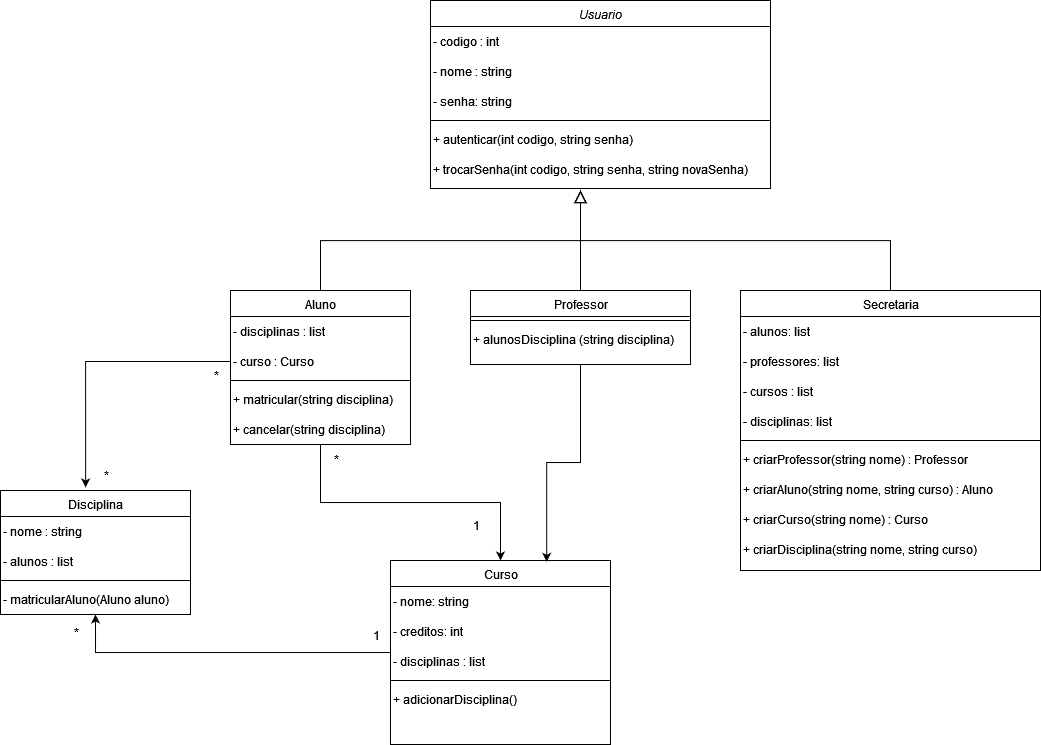

The diagram above was exported from draw.io. Its source (the exported page's mxGraphModel, read from the mxfile embedded in the PNG):
<mxGraphModel dx="1810" dy="543" grid="1" gridSize="10" guides="1" tooltips="1" connect="1" arrows="1" fold="1" page="1" pageScale="1" pageWidth="827" pageHeight="1169" math="0" shadow="0">
  <root>
    <mxCell id="WIyWlLk6GJQsqaUBKTNV-0" />
    <mxCell id="WIyWlLk6GJQsqaUBKTNV-1" parent="WIyWlLk6GJQsqaUBKTNV-0" />
    <mxCell id="zkfFHV4jXpPFQw0GAbJ--0" value="Usuario" style="swimlane;fontStyle=2;align=center;verticalAlign=top;childLayout=stackLayout;horizontal=1;startSize=26;horizontalStack=0;resizeParent=1;resizeLast=0;collapsible=1;marginBottom=0;rounded=0;shadow=0;strokeWidth=1;" parent="WIyWlLk6GJQsqaUBKTNV-1" vertex="1">
      <mxGeometry x="220" y="70" width="340" height="188" as="geometry">
        <mxRectangle x="230" y="140" width="160" height="26" as="alternateBounds" />
      </mxGeometry>
    </mxCell>
    <mxCell id="hUNn4TQI5RclX_ojKlK_-9" value="&lt;div&gt;- codigo : int&lt;br&gt;&lt;/div&gt;" style="text;html=1;align=left;verticalAlign=middle;resizable=0;points=[];autosize=1;strokeColor=none;fillColor=none;" parent="zkfFHV4jXpPFQw0GAbJ--0" vertex="1">
      <mxGeometry y="26" width="340" height="30" as="geometry" />
    </mxCell>
    <mxCell id="hUNn4TQI5RclX_ojKlK_-10" value="&lt;div&gt;- nome : string&lt;br&gt;&lt;/div&gt;" style="text;html=1;align=left;verticalAlign=middle;resizable=0;points=[];autosize=1;strokeColor=none;fillColor=none;" parent="zkfFHV4jXpPFQw0GAbJ--0" vertex="1">
      <mxGeometry y="56" width="340" height="30" as="geometry" />
    </mxCell>
    <mxCell id="hUNn4TQI5RclX_ojKlK_-11" value="&lt;div&gt;- senha: string&lt;br&gt;&lt;/div&gt;" style="text;html=1;align=left;verticalAlign=middle;resizable=0;points=[];autosize=1;strokeColor=none;fillColor=none;" parent="zkfFHV4jXpPFQw0GAbJ--0" vertex="1">
      <mxGeometry y="86" width="340" height="30" as="geometry" />
    </mxCell>
    <mxCell id="zkfFHV4jXpPFQw0GAbJ--4" value="" style="line;html=1;strokeWidth=1;align=left;verticalAlign=middle;spacingTop=-1;spacingLeft=3;spacingRight=3;rotatable=0;labelPosition=right;points=[];portConstraint=eastwest;" parent="zkfFHV4jXpPFQw0GAbJ--0" vertex="1">
      <mxGeometry y="116" width="340" height="8" as="geometry" />
    </mxCell>
    <mxCell id="hUNn4TQI5RclX_ojKlK_-12" value="+ autenticar(int codigo, string senha)" style="text;html=1;align=left;verticalAlign=middle;resizable=0;points=[];autosize=1;strokeColor=none;fillColor=none;" parent="zkfFHV4jXpPFQw0GAbJ--0" vertex="1">
      <mxGeometry y="124" width="340" height="30" as="geometry" />
    </mxCell>
    <mxCell id="hUNn4TQI5RclX_ojKlK_-13" value="+ trocarSenha(int codigo, string senha, string novaSenha)" style="text;html=1;align=left;verticalAlign=middle;resizable=0;points=[];autosize=1;strokeColor=none;fillColor=none;" parent="zkfFHV4jXpPFQw0GAbJ--0" vertex="1">
      <mxGeometry y="154" width="340" height="30" as="geometry" />
    </mxCell>
    <mxCell id="hUNn4TQI5RclX_ojKlK_-16" style="edgeStyle=orthogonalEdgeStyle;rounded=0;orthogonalLoop=1;jettySize=auto;html=1;entryX=0.5;entryY=0;entryDx=0;entryDy=0;" parent="WIyWlLk6GJQsqaUBKTNV-1" source="zkfFHV4jXpPFQw0GAbJ--6" target="-hgrcaKnrmae-jqhwP5E-14" edge="1">
      <mxGeometry relative="1" as="geometry" />
    </mxCell>
    <mxCell id="zkfFHV4jXpPFQw0GAbJ--6" value="Aluno" style="swimlane;fontStyle=0;align=center;verticalAlign=top;childLayout=stackLayout;horizontal=1;startSize=26;horizontalStack=0;resizeParent=1;resizeLast=0;collapsible=1;marginBottom=0;rounded=0;shadow=0;strokeWidth=1;" parent="WIyWlLk6GJQsqaUBKTNV-1" vertex="1">
      <mxGeometry x="20" y="360" width="180" height="154" as="geometry">
        <mxRectangle x="130" y="380" width="160" height="26" as="alternateBounds" />
      </mxGeometry>
    </mxCell>
    <mxCell id="hUNn4TQI5RclX_ojKlK_-23" value="- disciplinas : list" style="text;html=1;align=left;verticalAlign=middle;resizable=0;points=[];autosize=1;strokeColor=none;fillColor=none;strokeWidth=0;shadow=0;glass=0;" parent="zkfFHV4jXpPFQw0GAbJ--6" vertex="1">
      <mxGeometry y="26" width="180" height="30" as="geometry" />
    </mxCell>
    <mxCell id="hUNn4TQI5RclX_ojKlK_-28" value="- curso : Curso" style="text;html=1;align=left;verticalAlign=middle;resizable=0;points=[];autosize=1;strokeColor=none;fillColor=none;strokeWidth=0;shadow=0;glass=0;" parent="zkfFHV4jXpPFQw0GAbJ--6" vertex="1">
      <mxGeometry y="56" width="180" height="30" as="geometry" />
    </mxCell>
    <mxCell id="zkfFHV4jXpPFQw0GAbJ--9" value="" style="line;html=1;strokeWidth=1;align=left;verticalAlign=middle;spacingTop=-1;spacingLeft=3;spacingRight=3;rotatable=0;labelPosition=right;points=[];portConstraint=eastwest;" parent="zkfFHV4jXpPFQw0GAbJ--6" vertex="1">
      <mxGeometry y="86" width="180" height="8" as="geometry" />
    </mxCell>
    <mxCell id="hUNn4TQI5RclX_ojKlK_-21" value="+ matricular(string disciplina)" style="text;html=1;align=left;verticalAlign=middle;resizable=0;points=[];autosize=1;strokeColor=none;fillColor=none;strokeWidth=0;shadow=0;glass=0;" parent="zkfFHV4jXpPFQw0GAbJ--6" vertex="1">
      <mxGeometry y="94" width="180" height="30" as="geometry" />
    </mxCell>
    <mxCell id="hUNn4TQI5RclX_ojKlK_-22" value="+ cancelar(string disciplina)" style="text;html=1;align=left;verticalAlign=middle;resizable=0;points=[];autosize=1;strokeColor=none;fillColor=none;strokeWidth=0;shadow=0;glass=0;" parent="zkfFHV4jXpPFQw0GAbJ--6" vertex="1">
      <mxGeometry y="124" width="180" height="30" as="geometry" />
    </mxCell>
    <mxCell id="zkfFHV4jXpPFQw0GAbJ--12" value="" style="endArrow=block;endSize=10;endFill=0;shadow=0;strokeWidth=1;rounded=0;curved=0;edgeStyle=elbowEdgeStyle;elbow=vertical;" parent="WIyWlLk6GJQsqaUBKTNV-1" source="zkfFHV4jXpPFQw0GAbJ--6" edge="1">
      <mxGeometry width="160" relative="1" as="geometry">
        <mxPoint x="200" y="203" as="sourcePoint" />
        <mxPoint x="370" y="260" as="targetPoint" />
      </mxGeometry>
    </mxCell>
    <mxCell id="zkfFHV4jXpPFQw0GAbJ--13" value="Professor" style="swimlane;fontStyle=0;align=center;verticalAlign=top;childLayout=stackLayout;horizontal=1;startSize=26;horizontalStack=0;resizeParent=1;resizeLast=0;collapsible=1;marginBottom=0;rounded=0;shadow=0;strokeWidth=1;" parent="WIyWlLk6GJQsqaUBKTNV-1" vertex="1">
      <mxGeometry x="260" y="360" width="220" height="74" as="geometry">
        <mxRectangle x="340" y="380" width="170" height="26" as="alternateBounds" />
      </mxGeometry>
    </mxCell>
    <mxCell id="zkfFHV4jXpPFQw0GAbJ--15" value="" style="line;html=1;strokeWidth=1;align=left;verticalAlign=middle;spacingTop=-1;spacingLeft=3;spacingRight=3;rotatable=0;labelPosition=right;points=[];portConstraint=eastwest;" parent="zkfFHV4jXpPFQw0GAbJ--13" vertex="1">
      <mxGeometry y="26" width="220" height="8" as="geometry" />
    </mxCell>
    <mxCell id="hUNn4TQI5RclX_ojKlK_-25" value="&lt;div&gt;+ alunosDisciplina (string disciplina)&lt;/div&gt;" style="text;html=1;align=left;verticalAlign=middle;resizable=0;points=[];autosize=1;strokeColor=none;fillColor=none;strokeWidth=0;shadow=0;glass=0;" parent="zkfFHV4jXpPFQw0GAbJ--13" vertex="1">
      <mxGeometry y="34" width="220" height="30" as="geometry" />
    </mxCell>
    <mxCell id="zkfFHV4jXpPFQw0GAbJ--16" value="" style="endArrow=block;endSize=10;endFill=0;shadow=0;strokeWidth=1;rounded=0;curved=0;edgeStyle=elbowEdgeStyle;elbow=vertical;" parent="WIyWlLk6GJQsqaUBKTNV-1" source="zkfFHV4jXpPFQw0GAbJ--13" edge="1">
      <mxGeometry width="160" relative="1" as="geometry">
        <mxPoint x="210" y="373" as="sourcePoint" />
        <mxPoint x="370" y="260" as="targetPoint" />
      </mxGeometry>
    </mxCell>
    <mxCell id="-hgrcaKnrmae-jqhwP5E-0" value="Secretaria" style="swimlane;fontStyle=0;align=center;verticalAlign=top;childLayout=stackLayout;horizontal=1;startSize=26;horizontalStack=0;resizeParent=1;resizeLast=0;collapsible=1;marginBottom=0;rounded=0;shadow=0;strokeWidth=1;" parent="WIyWlLk6GJQsqaUBKTNV-1" vertex="1">
      <mxGeometry x="530" y="360" width="300" height="280" as="geometry">
        <mxRectangle x="340" y="380" width="170" height="26" as="alternateBounds" />
      </mxGeometry>
    </mxCell>
    <mxCell id="hUNn4TQI5RclX_ojKlK_-6" value="&lt;div&gt;- alunos: list&lt;/div&gt;" style="text;html=1;align=left;verticalAlign=middle;resizable=0;points=[];autosize=1;strokeColor=none;fillColor=none;" parent="-hgrcaKnrmae-jqhwP5E-0" vertex="1">
      <mxGeometry y="26" width="300" height="30" as="geometry" />
    </mxCell>
    <mxCell id="hUNn4TQI5RclX_ojKlK_-8" value="&lt;div&gt;- professores: list&lt;/div&gt;" style="text;html=1;align=left;verticalAlign=middle;resizable=0;points=[];autosize=1;strokeColor=none;fillColor=none;" parent="-hgrcaKnrmae-jqhwP5E-0" vertex="1">
      <mxGeometry y="56" width="300" height="30" as="geometry" />
    </mxCell>
    <mxCell id="hUNn4TQI5RclX_ojKlK_-7" value="&lt;div&gt;- cursos : list&lt;/div&gt;" style="text;html=1;align=left;verticalAlign=middle;resizable=0;points=[];autosize=1;strokeColor=none;fillColor=none;" parent="-hgrcaKnrmae-jqhwP5E-0" vertex="1">
      <mxGeometry y="86" width="300" height="30" as="geometry" />
    </mxCell>
    <mxCell id="hUNn4TQI5RclX_ojKlK_-19" value="&lt;div&gt;- disciplinas: list&lt;/div&gt;" style="text;html=1;align=left;verticalAlign=middle;resizable=0;points=[];autosize=1;strokeColor=none;fillColor=none;" parent="-hgrcaKnrmae-jqhwP5E-0" vertex="1">
      <mxGeometry y="116" width="300" height="30" as="geometry" />
    </mxCell>
    <mxCell id="-hgrcaKnrmae-jqhwP5E-2" value="" style="line;html=1;strokeWidth=1;align=left;verticalAlign=middle;spacingTop=-1;spacingLeft=3;spacingRight=3;rotatable=0;labelPosition=right;points=[];portConstraint=eastwest;" parent="-hgrcaKnrmae-jqhwP5E-0" vertex="1">
      <mxGeometry y="146" width="300" height="8" as="geometry" />
    </mxCell>
    <mxCell id="hUNn4TQI5RclX_ojKlK_-0" value="&lt;div&gt;+ criarProfessor(string nome) : Professor&lt;br&gt;&lt;/div&gt;" style="text;html=1;align=left;verticalAlign=middle;resizable=0;points=[];autosize=1;strokeColor=none;fillColor=none;" parent="-hgrcaKnrmae-jqhwP5E-0" vertex="1">
      <mxGeometry y="154" width="300" height="30" as="geometry" />
    </mxCell>
    <mxCell id="hUNn4TQI5RclX_ojKlK_-1" value="&lt;div&gt;+ criarAluno(string nome, string curso) : Aluno&lt;br&gt;&lt;/div&gt;" style="text;html=1;align=left;verticalAlign=middle;resizable=0;points=[];autosize=1;strokeColor=none;fillColor=none;" parent="-hgrcaKnrmae-jqhwP5E-0" vertex="1">
      <mxGeometry y="184" width="300" height="30" as="geometry" />
    </mxCell>
    <mxCell id="hUNn4TQI5RclX_ojKlK_-2" value="&lt;div&gt;+ criarCurso(string nome) : Curso&lt;br&gt;&lt;/div&gt;" style="text;html=1;align=left;verticalAlign=middle;resizable=0;points=[];autosize=1;strokeColor=none;fillColor=none;" parent="-hgrcaKnrmae-jqhwP5E-0" vertex="1">
      <mxGeometry y="214" width="300" height="30" as="geometry" />
    </mxCell>
    <mxCell id="hUNn4TQI5RclX_ojKlK_-3" value="&lt;div&gt;+ criarDisciplina(string nome, string curso)&lt;/div&gt;" style="text;html=1;align=left;verticalAlign=middle;resizable=0;points=[];autosize=1;strokeColor=none;fillColor=none;" parent="-hgrcaKnrmae-jqhwP5E-0" vertex="1">
      <mxGeometry y="244" width="300" height="30" as="geometry" />
    </mxCell>
    <mxCell id="-hgrcaKnrmae-jqhwP5E-3" style="edgeStyle=elbowEdgeStyle;rounded=0;orthogonalLoop=1;jettySize=auto;html=1;endArrow=block;endFill=0;endSize=10;elbow=vertical;" parent="WIyWlLk6GJQsqaUBKTNV-1" source="-hgrcaKnrmae-jqhwP5E-0" edge="1">
      <mxGeometry relative="1" as="geometry">
        <mxPoint x="370" y="260" as="targetPoint" />
      </mxGeometry>
    </mxCell>
    <mxCell id="-hgrcaKnrmae-jqhwP5E-5" value="Disciplina" style="swimlane;fontStyle=0;align=center;verticalAlign=top;childLayout=stackLayout;horizontal=1;startSize=26;horizontalStack=0;resizeParent=1;resizeLast=0;collapsible=1;marginBottom=0;rounded=0;shadow=0;strokeWidth=1;" parent="WIyWlLk6GJQsqaUBKTNV-1" vertex="1">
      <mxGeometry x="-210" y="560" width="190" height="124" as="geometry">
        <mxRectangle x="340" y="380" width="170" height="26" as="alternateBounds" />
      </mxGeometry>
    </mxCell>
    <mxCell id="hUNn4TQI5RclX_ojKlK_-26" value="- nome : string" style="text;html=1;align=left;verticalAlign=middle;resizable=0;points=[];autosize=1;strokeColor=none;fillColor=none;strokeWidth=0;shadow=0;glass=0;" parent="-hgrcaKnrmae-jqhwP5E-5" vertex="1">
      <mxGeometry y="26" width="190" height="30" as="geometry" />
    </mxCell>
    <mxCell id="hUNn4TQI5RclX_ojKlK_-27" value="- alunos : list" style="text;html=1;align=left;verticalAlign=middle;resizable=0;points=[];autosize=1;strokeColor=none;fillColor=none;strokeWidth=0;shadow=0;glass=0;" parent="-hgrcaKnrmae-jqhwP5E-5" vertex="1">
      <mxGeometry y="56" width="190" height="30" as="geometry" />
    </mxCell>
    <mxCell id="-hgrcaKnrmae-jqhwP5E-7" value="" style="line;html=1;strokeWidth=1;align=left;verticalAlign=middle;spacingTop=-1;spacingLeft=3;spacingRight=3;rotatable=0;labelPosition=right;points=[];portConstraint=eastwest;" parent="-hgrcaKnrmae-jqhwP5E-5" vertex="1">
      <mxGeometry y="86" width="190" height="8" as="geometry" />
    </mxCell>
    <mxCell id="hUNn4TQI5RclX_ojKlK_-34" value="- matricularAluno(Aluno aluno)" style="text;html=1;align=left;verticalAlign=middle;resizable=0;points=[];autosize=1;strokeColor=none;fillColor=none;strokeWidth=0;shadow=0;glass=0;" parent="-hgrcaKnrmae-jqhwP5E-5" vertex="1">
      <mxGeometry y="94" width="190" height="30" as="geometry" />
    </mxCell>
    <mxCell id="-hgrcaKnrmae-jqhwP5E-19" style="edgeStyle=orthogonalEdgeStyle;rounded=0;orthogonalLoop=1;jettySize=auto;html=1;entryX=0.5;entryY=1;entryDx=0;entryDy=0;" parent="WIyWlLk6GJQsqaUBKTNV-1" source="-hgrcaKnrmae-jqhwP5E-14" target="-hgrcaKnrmae-jqhwP5E-5" edge="1">
      <mxGeometry relative="1" as="geometry" />
    </mxCell>
    <mxCell id="-hgrcaKnrmae-jqhwP5E-14" value="Curso" style="swimlane;fontStyle=0;align=center;verticalAlign=top;childLayout=stackLayout;horizontal=1;startSize=26;horizontalStack=0;resizeParent=1;resizeLast=0;collapsible=1;marginBottom=0;rounded=0;shadow=0;strokeWidth=1;" parent="WIyWlLk6GJQsqaUBKTNV-1" vertex="1">
      <mxGeometry x="180" y="630" width="220" height="184" as="geometry">
        <mxRectangle x="340" y="380" width="170" height="26" as="alternateBounds" />
      </mxGeometry>
    </mxCell>
    <mxCell id="-hgrcaKnrmae-jqhwP5E-16" value="&lt;div align=&quot;left&quot;&gt;&lt;font&gt;&lt;span style=&quot;line-height: 0%;&quot;&gt;- nome: string&lt;br&gt;&lt;/span&gt;&lt;/font&gt;&lt;/div&gt;" style="text;html=1;align=left;verticalAlign=middle;resizable=0;points=[];autosize=1;strokeColor=none;fillColor=none;strokeWidth=0;shadow=0;glass=0;" parent="-hgrcaKnrmae-jqhwP5E-14" vertex="1">
      <mxGeometry y="26" width="220" height="30" as="geometry" />
    </mxCell>
    <mxCell id="-hgrcaKnrmae-jqhwP5E-18" value="&lt;div align=&quot;left&quot;&gt;- creditos: int&lt;/div&gt;" style="text;html=1;align=left;verticalAlign=middle;resizable=0;points=[];autosize=1;strokeColor=none;fillColor=none;strokeWidth=0;shadow=0;glass=0;" parent="-hgrcaKnrmae-jqhwP5E-14" vertex="1">
      <mxGeometry y="56" width="220" height="30" as="geometry" />
    </mxCell>
    <mxCell id="hUNn4TQI5RclX_ojKlK_-14" value="- disciplinas : list" style="text;html=1;align=left;verticalAlign=middle;resizable=0;points=[];autosize=1;strokeColor=none;fillColor=none;strokeWidth=0;shadow=0;glass=0;" parent="-hgrcaKnrmae-jqhwP5E-14" vertex="1">
      <mxGeometry y="86" width="220" height="30" as="geometry" />
    </mxCell>
    <mxCell id="-hgrcaKnrmae-jqhwP5E-15" value="" style="line;html=1;strokeWidth=1;align=left;verticalAlign=middle;spacingTop=-1;spacingLeft=3;spacingRight=3;rotatable=0;labelPosition=right;points=[];portConstraint=eastwest;" parent="-hgrcaKnrmae-jqhwP5E-14" vertex="1">
      <mxGeometry y="116" width="220" height="8" as="geometry" />
    </mxCell>
    <mxCell id="hUNn4TQI5RclX_ojKlK_-15" value="+ adicionarDisciplina()" style="text;html=1;align=left;verticalAlign=middle;resizable=0;points=[];autosize=1;strokeColor=none;fillColor=none;strokeWidth=0;shadow=0;glass=0;" parent="-hgrcaKnrmae-jqhwP5E-14" vertex="1">
      <mxGeometry y="124" width="220" height="30" as="geometry" />
    </mxCell>
    <mxCell id="hUNn4TQI5RclX_ojKlK_-17" style="edgeStyle=orthogonalEdgeStyle;rounded=0;orthogonalLoop=1;jettySize=auto;html=1;entryX=0.71;entryY=0.007;entryDx=0;entryDy=0;entryPerimeter=0;" parent="WIyWlLk6GJQsqaUBKTNV-1" source="zkfFHV4jXpPFQw0GAbJ--13" target="-hgrcaKnrmae-jqhwP5E-14" edge="1">
      <mxGeometry relative="1" as="geometry" />
    </mxCell>
    <mxCell id="hUNn4TQI5RclX_ojKlK_-29" value="*" style="text;html=1;align=center;verticalAlign=middle;resizable=0;points=[];autosize=1;strokeColor=none;fillColor=none;" parent="WIyWlLk6GJQsqaUBKTNV-1" vertex="1">
      <mxGeometry x="110" y="514" width="30" height="30" as="geometry" />
    </mxCell>
    <mxCell id="hUNn4TQI5RclX_ojKlK_-30" value="1" style="text;html=1;align=center;verticalAlign=middle;resizable=0;points=[];autosize=1;strokeColor=none;fillColor=none;" parent="WIyWlLk6GJQsqaUBKTNV-1" vertex="1">
      <mxGeometry x="250" y="580" width="30" height="30" as="geometry" />
    </mxCell>
    <mxCell id="hUNn4TQI5RclX_ojKlK_-31" value="1" style="text;html=1;align=center;verticalAlign=middle;resizable=0;points=[];autosize=1;strokeColor=none;fillColor=none;" parent="WIyWlLk6GJQsqaUBKTNV-1" vertex="1">
      <mxGeometry x="150" y="690" width="30" height="30" as="geometry" />
    </mxCell>
    <mxCell id="hUNn4TQI5RclX_ojKlK_-32" value="*" style="text;html=1;align=center;verticalAlign=middle;resizable=0;points=[];autosize=1;strokeColor=none;fillColor=none;fontStyle=0" parent="WIyWlLk6GJQsqaUBKTNV-1" vertex="1">
      <mxGeometry x="-150" y="687" width="30" height="30" as="geometry" />
    </mxCell>
    <mxCell id="hUNn4TQI5RclX_ojKlK_-33" style="edgeStyle=orthogonalEdgeStyle;rounded=0;orthogonalLoop=1;jettySize=auto;html=1;entryX=0.448;entryY=-0.025;entryDx=0;entryDy=0;entryPerimeter=0;" parent="WIyWlLk6GJQsqaUBKTNV-1" source="hUNn4TQI5RclX_ojKlK_-28" target="-hgrcaKnrmae-jqhwP5E-5" edge="1">
      <mxGeometry relative="1" as="geometry" />
    </mxCell>
    <mxCell id="hUNn4TQI5RclX_ojKlK_-35" value="*" style="text;html=1;align=center;verticalAlign=middle;resizable=0;points=[];autosize=1;strokeColor=none;fillColor=none;fontStyle=0" parent="WIyWlLk6GJQsqaUBKTNV-1" vertex="1">
      <mxGeometry x="-10" y="430" width="30" height="30" as="geometry" />
    </mxCell>
    <mxCell id="hUNn4TQI5RclX_ojKlK_-36" value="*" style="text;html=1;align=center;verticalAlign=middle;resizable=0;points=[];autosize=1;strokeColor=none;fillColor=none;fontStyle=0" parent="WIyWlLk6GJQsqaUBKTNV-1" vertex="1">
      <mxGeometry x="-120" y="530" width="30" height="30" as="geometry" />
    </mxCell>
  </root>
</mxGraphModel>